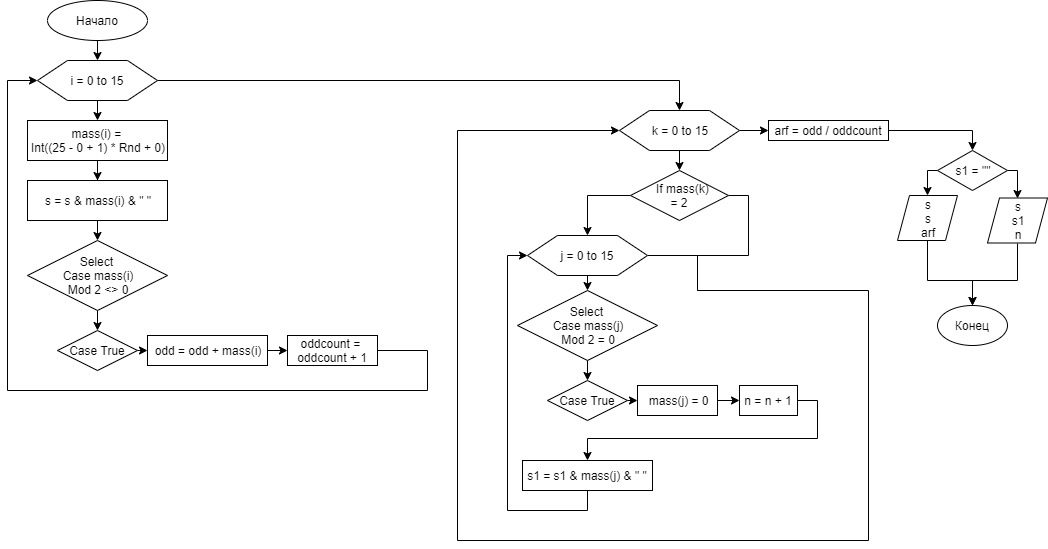

The diagram above was exported from draw.io. Its source (the exported page's mxGraphModel, read from the mxfile embedded in the PNG):
<mxGraphModel dx="446" dy="738" grid="1" gridSize="10" guides="1" tooltips="1" connect="1" arrows="1" fold="1" page="1" pageScale="1" pageWidth="827" pageHeight="1169" math="0" shadow="0">
  <root>
    <mxCell id="0" />
    <mxCell id="1" parent="0" />
    <mxCell id="PRlmli7Na2x4b6mThrue-4" style="edgeStyle=orthogonalEdgeStyle;rounded=0;orthogonalLoop=1;jettySize=auto;html=1;exitX=0.5;exitY=1;exitDx=0;exitDy=0;entryX=0.5;entryY=0;entryDx=0;entryDy=0;" edge="1" parent="1" source="PRlmli7Na2x4b6mThrue-1" target="PRlmli7Na2x4b6mThrue-3">
      <mxGeometry relative="1" as="geometry" />
    </mxCell>
    <mxCell id="PRlmli7Na2x4b6mThrue-1" value="Начало" style="ellipse;whiteSpace=wrap;html=1;" vertex="1" parent="1">
      <mxGeometry x="170" y="50" width="100" height="40" as="geometry" />
    </mxCell>
    <mxCell id="PRlmli7Na2x4b6mThrue-6" style="edgeStyle=orthogonalEdgeStyle;rounded=0;orthogonalLoop=1;jettySize=auto;html=1;exitX=0.5;exitY=1;exitDx=0;exitDy=0;entryX=0.5;entryY=0;entryDx=0;entryDy=0;" edge="1" parent="1" source="PRlmli7Na2x4b6mThrue-3" target="PRlmli7Na2x4b6mThrue-5">
      <mxGeometry relative="1" as="geometry" />
    </mxCell>
    <mxCell id="PRlmli7Na2x4b6mThrue-18" style="edgeStyle=orthogonalEdgeStyle;rounded=0;orthogonalLoop=1;jettySize=auto;html=1;exitX=1;exitY=0.5;exitDx=0;exitDy=0;entryX=0.5;entryY=0;entryDx=0;entryDy=0;" edge="1" parent="1" source="PRlmli7Na2x4b6mThrue-3" target="PRlmli7Na2x4b6mThrue-19">
      <mxGeometry relative="1" as="geometry">
        <mxPoint x="712" y="160" as="targetPoint" />
      </mxGeometry>
    </mxCell>
    <mxCell id="PRlmli7Na2x4b6mThrue-3" value="i = 0 to 15" style="shape=hexagon;perimeter=hexagonPerimeter2;whiteSpace=wrap;html=1;" vertex="1" parent="1">
      <mxGeometry x="160" y="110" width="120" height="40" as="geometry" />
    </mxCell>
    <mxCell id="PRlmli7Na2x4b6mThrue-8" value="" style="edgeStyle=orthogonalEdgeStyle;rounded=0;orthogonalLoop=1;jettySize=auto;html=1;" edge="1" parent="1" source="PRlmli7Na2x4b6mThrue-5" target="PRlmli7Na2x4b6mThrue-7">
      <mxGeometry relative="1" as="geometry" />
    </mxCell>
    <mxCell id="PRlmli7Na2x4b6mThrue-5" value="mass(i) = &lt;br&gt;Int((25 - 0 + 1) * Rnd + 0)" style="rounded=0;whiteSpace=wrap;html=1;" vertex="1" parent="1">
      <mxGeometry x="150" y="170" width="140" height="40" as="geometry" />
    </mxCell>
    <mxCell id="PRlmli7Na2x4b6mThrue-10" style="edgeStyle=orthogonalEdgeStyle;rounded=0;orthogonalLoop=1;jettySize=auto;html=1;exitX=0.5;exitY=1;exitDx=0;exitDy=0;entryX=0.5;entryY=0;entryDx=0;entryDy=0;" edge="1" parent="1" source="PRlmli7Na2x4b6mThrue-7" target="PRlmli7Na2x4b6mThrue-9">
      <mxGeometry relative="1" as="geometry" />
    </mxCell>
    <mxCell id="PRlmli7Na2x4b6mThrue-7" value="s = s &amp;amp; mass(i) &amp;amp; &quot; &quot;" style="rounded=0;whiteSpace=wrap;html=1;" vertex="1" parent="1">
      <mxGeometry x="150" y="230" width="140" height="40" as="geometry" />
    </mxCell>
    <mxCell id="PRlmli7Na2x4b6mThrue-12" style="edgeStyle=orthogonalEdgeStyle;rounded=0;orthogonalLoop=1;jettySize=auto;html=1;exitX=0.5;exitY=1;exitDx=0;exitDy=0;entryX=0.5;entryY=0;entryDx=0;entryDy=0;" edge="1" parent="1" source="PRlmli7Na2x4b6mThrue-9" target="PRlmli7Na2x4b6mThrue-11">
      <mxGeometry relative="1" as="geometry" />
    </mxCell>
    <mxCell id="PRlmli7Na2x4b6mThrue-9" value="Select &lt;br&gt;Case mass(i) &lt;br&gt;Mod 2 &amp;lt;&amp;gt; 0" style="rhombus;whiteSpace=wrap;html=1;" vertex="1" parent="1">
      <mxGeometry x="150" y="290" width="140" height="70" as="geometry" />
    </mxCell>
    <mxCell id="PRlmli7Na2x4b6mThrue-14" style="edgeStyle=orthogonalEdgeStyle;rounded=0;orthogonalLoop=1;jettySize=auto;html=1;exitX=1;exitY=0.5;exitDx=0;exitDy=0;entryX=0;entryY=0.5;entryDx=0;entryDy=0;" edge="1" parent="1" source="PRlmli7Na2x4b6mThrue-11" target="PRlmli7Na2x4b6mThrue-13">
      <mxGeometry relative="1" as="geometry" />
    </mxCell>
    <mxCell id="PRlmli7Na2x4b6mThrue-11" value="Case True" style="rhombus;whiteSpace=wrap;html=1;" vertex="1" parent="1">
      <mxGeometry x="180" y="380" width="80" height="40" as="geometry" />
    </mxCell>
    <mxCell id="PRlmli7Na2x4b6mThrue-16" style="edgeStyle=orthogonalEdgeStyle;rounded=0;orthogonalLoop=1;jettySize=auto;html=1;exitX=1;exitY=0.5;exitDx=0;exitDy=0;entryX=0;entryY=0.5;entryDx=0;entryDy=0;" edge="1" parent="1" source="PRlmli7Na2x4b6mThrue-13" target="PRlmli7Na2x4b6mThrue-15">
      <mxGeometry relative="1" as="geometry" />
    </mxCell>
    <mxCell id="PRlmli7Na2x4b6mThrue-13" value="odd = odd + mass(i)" style="rounded=0;whiteSpace=wrap;html=1;" vertex="1" parent="1">
      <mxGeometry x="270" y="385" width="120" height="30" as="geometry" />
    </mxCell>
    <mxCell id="PRlmli7Na2x4b6mThrue-17" style="edgeStyle=orthogonalEdgeStyle;rounded=0;orthogonalLoop=1;jettySize=auto;html=1;exitX=1;exitY=0.5;exitDx=0;exitDy=0;entryX=0;entryY=0.5;entryDx=0;entryDy=0;" edge="1" parent="1" source="PRlmli7Na2x4b6mThrue-15" target="PRlmli7Na2x4b6mThrue-3">
      <mxGeometry relative="1" as="geometry">
        <Array as="points">
          <mxPoint x="550" y="400" />
          <mxPoint x="550" y="440" />
          <mxPoint x="130" y="440" />
          <mxPoint x="130" y="130" />
        </Array>
      </mxGeometry>
    </mxCell>
    <mxCell id="PRlmli7Na2x4b6mThrue-15" value="oddcount = &lt;br&gt;oddcount + 1" style="rounded=0;whiteSpace=wrap;html=1;" vertex="1" parent="1">
      <mxGeometry x="410" y="385" width="90" height="30" as="geometry" />
    </mxCell>
    <mxCell id="PRlmli7Na2x4b6mThrue-21" style="edgeStyle=orthogonalEdgeStyle;rounded=0;orthogonalLoop=1;jettySize=auto;html=1;exitX=0.5;exitY=1;exitDx=0;exitDy=0;entryX=0.5;entryY=0;entryDx=0;entryDy=0;" edge="1" parent="1" source="PRlmli7Na2x4b6mThrue-19" target="PRlmli7Na2x4b6mThrue-20">
      <mxGeometry relative="1" as="geometry" />
    </mxCell>
    <mxCell id="PRlmli7Na2x4b6mThrue-37" style="edgeStyle=orthogonalEdgeStyle;rounded=0;orthogonalLoop=1;jettySize=auto;html=1;exitX=0;exitY=0.5;exitDx=0;exitDy=0;endArrow=none;endFill=0;startArrow=classic;startFill=1;" edge="1" parent="1" source="PRlmli7Na2x4b6mThrue-19">
      <mxGeometry relative="1" as="geometry">
        <mxPoint x="820" y="340" as="targetPoint" />
        <Array as="points">
          <mxPoint x="580" y="180" />
          <mxPoint x="580" y="590" />
          <mxPoint x="991" y="590" />
        </Array>
      </mxGeometry>
    </mxCell>
    <mxCell id="PRlmli7Na2x4b6mThrue-39" style="edgeStyle=orthogonalEdgeStyle;rounded=0;orthogonalLoop=1;jettySize=auto;html=1;exitX=1;exitY=0.5;exitDx=0;exitDy=0;entryX=0;entryY=0.5;entryDx=0;entryDy=0;endArrow=classic;endFill=1;" edge="1" parent="1" source="PRlmli7Na2x4b6mThrue-19" target="PRlmli7Na2x4b6mThrue-38">
      <mxGeometry relative="1" as="geometry" />
    </mxCell>
    <mxCell id="PRlmli7Na2x4b6mThrue-19" value="k = 0 to 15" style="shape=hexagon;perimeter=hexagonPerimeter2;whiteSpace=wrap;html=1;" vertex="1" parent="1">
      <mxGeometry x="742" y="160" width="120" height="40" as="geometry" />
    </mxCell>
    <mxCell id="PRlmli7Na2x4b6mThrue-23" style="edgeStyle=orthogonalEdgeStyle;rounded=0;orthogonalLoop=1;jettySize=auto;html=1;exitX=0;exitY=0.5;exitDx=0;exitDy=0;entryX=0.5;entryY=0;entryDx=0;entryDy=0;" edge="1" parent="1" source="PRlmli7Na2x4b6mThrue-20" target="PRlmli7Na2x4b6mThrue-22">
      <mxGeometry relative="1" as="geometry" />
    </mxCell>
    <mxCell id="PRlmli7Na2x4b6mThrue-35" style="edgeStyle=orthogonalEdgeStyle;rounded=0;orthogonalLoop=1;jettySize=auto;html=1;exitX=1;exitY=0.5;exitDx=0;exitDy=0;endArrow=none;endFill=0;" edge="1" parent="1" source="PRlmli7Na2x4b6mThrue-20">
      <mxGeometry relative="1" as="geometry">
        <mxPoint x="820" y="340" as="targetPoint" />
      </mxGeometry>
    </mxCell>
    <mxCell id="PRlmli7Na2x4b6mThrue-20" value="&amp;nbsp; If mass(k) &lt;br&gt;= 2" style="rhombus;whiteSpace=wrap;html=1;" vertex="1" parent="1">
      <mxGeometry x="753" y="220" width="98" height="50" as="geometry" />
    </mxCell>
    <mxCell id="PRlmli7Na2x4b6mThrue-31" style="edgeStyle=orthogonalEdgeStyle;rounded=0;orthogonalLoop=1;jettySize=auto;html=1;exitX=0.5;exitY=1;exitDx=0;exitDy=0;entryX=0.5;entryY=0;entryDx=0;entryDy=0;" edge="1" parent="1" source="PRlmli7Na2x4b6mThrue-22" target="PRlmli7Na2x4b6mThrue-25">
      <mxGeometry relative="1" as="geometry" />
    </mxCell>
    <mxCell id="PRlmli7Na2x4b6mThrue-36" style="edgeStyle=orthogonalEdgeStyle;rounded=0;orthogonalLoop=1;jettySize=auto;html=1;exitX=1;exitY=0.5;exitDx=0;exitDy=0;endArrow=none;endFill=0;" edge="1" parent="1" source="PRlmli7Na2x4b6mThrue-22">
      <mxGeometry relative="1" as="geometry">
        <mxPoint x="820" y="340" as="targetPoint" />
      </mxGeometry>
    </mxCell>
    <mxCell id="PRlmli7Na2x4b6mThrue-22" value="j = 0 to 15" style="shape=hexagon;perimeter=hexagonPerimeter2;whiteSpace=wrap;html=1;" vertex="1" parent="1">
      <mxGeometry x="650" y="285" width="120" height="40" as="geometry" />
    </mxCell>
    <mxCell id="PRlmli7Na2x4b6mThrue-24" style="edgeStyle=orthogonalEdgeStyle;rounded=0;orthogonalLoop=1;jettySize=auto;html=1;exitX=0.5;exitY=1;exitDx=0;exitDy=0;entryX=0.5;entryY=0;entryDx=0;entryDy=0;" edge="1" source="PRlmli7Na2x4b6mThrue-25" target="PRlmli7Na2x4b6mThrue-27" parent="1">
      <mxGeometry relative="1" as="geometry" />
    </mxCell>
    <mxCell id="PRlmli7Na2x4b6mThrue-25" value="Select &lt;br&gt;Case mass(j) &lt;br&gt;Mod 2 = 0" style="rhombus;whiteSpace=wrap;html=1;" vertex="1" parent="1">
      <mxGeometry x="640" y="340" width="140" height="70" as="geometry" />
    </mxCell>
    <mxCell id="PRlmli7Na2x4b6mThrue-26" style="edgeStyle=orthogonalEdgeStyle;rounded=0;orthogonalLoop=1;jettySize=auto;html=1;exitX=1;exitY=0.5;exitDx=0;exitDy=0;entryX=0;entryY=0.5;entryDx=0;entryDy=0;" edge="1" source="PRlmli7Na2x4b6mThrue-27" target="PRlmli7Na2x4b6mThrue-29" parent="1">
      <mxGeometry relative="1" as="geometry" />
    </mxCell>
    <mxCell id="PRlmli7Na2x4b6mThrue-27" value="Case True" style="rhombus;whiteSpace=wrap;html=1;" vertex="1" parent="1">
      <mxGeometry x="670" y="430" width="80" height="40" as="geometry" />
    </mxCell>
    <mxCell id="PRlmli7Na2x4b6mThrue-28" style="edgeStyle=orthogonalEdgeStyle;rounded=0;orthogonalLoop=1;jettySize=auto;html=1;exitX=1;exitY=0.5;exitDx=0;exitDy=0;entryX=0;entryY=0.5;entryDx=0;entryDy=0;" edge="1" source="PRlmli7Na2x4b6mThrue-29" target="PRlmli7Na2x4b6mThrue-30" parent="1">
      <mxGeometry relative="1" as="geometry" />
    </mxCell>
    <mxCell id="PRlmli7Na2x4b6mThrue-29" value="&amp;nbsp;mass(j) = 0" style="rounded=0;whiteSpace=wrap;html=1;" vertex="1" parent="1">
      <mxGeometry x="760" y="435" width="80" height="30" as="geometry" />
    </mxCell>
    <mxCell id="PRlmli7Na2x4b6mThrue-33" style="edgeStyle=orthogonalEdgeStyle;rounded=0;orthogonalLoop=1;jettySize=auto;html=1;exitX=1;exitY=0.5;exitDx=0;exitDy=0;entryX=0.5;entryY=0;entryDx=0;entryDy=0;" edge="1" parent="1" source="PRlmli7Na2x4b6mThrue-30" target="PRlmli7Na2x4b6mThrue-32">
      <mxGeometry relative="1" as="geometry" />
    </mxCell>
    <mxCell id="PRlmli7Na2x4b6mThrue-30" value="n = n + 1" style="rounded=0;whiteSpace=wrap;html=1;" vertex="1" parent="1">
      <mxGeometry x="862" y="435" width="58" height="30" as="geometry" />
    </mxCell>
    <mxCell id="PRlmli7Na2x4b6mThrue-34" style="edgeStyle=orthogonalEdgeStyle;rounded=0;orthogonalLoop=1;jettySize=auto;html=1;exitX=0.5;exitY=1;exitDx=0;exitDy=0;entryX=0;entryY=0.5;entryDx=0;entryDy=0;" edge="1" parent="1" source="PRlmli7Na2x4b6mThrue-32" target="PRlmli7Na2x4b6mThrue-22">
      <mxGeometry relative="1" as="geometry" />
    </mxCell>
    <mxCell id="PRlmli7Na2x4b6mThrue-32" value="s1 = s1 &amp;amp; mass(j) &amp;amp; &quot; &quot;" style="rounded=0;whiteSpace=wrap;html=1;" vertex="1" parent="1">
      <mxGeometry x="645" y="510" width="130" height="30" as="geometry" />
    </mxCell>
    <mxCell id="PRlmli7Na2x4b6mThrue-41" style="edgeStyle=orthogonalEdgeStyle;rounded=0;orthogonalLoop=1;jettySize=auto;html=1;exitX=1;exitY=0.5;exitDx=0;exitDy=0;entryX=0.5;entryY=0;entryDx=0;entryDy=0;endArrow=classic;endFill=1;" edge="1" parent="1" source="PRlmli7Na2x4b6mThrue-38" target="PRlmli7Na2x4b6mThrue-40">
      <mxGeometry relative="1" as="geometry" />
    </mxCell>
    <mxCell id="PRlmli7Na2x4b6mThrue-38" value="arf = odd / oddcount" style="rounded=0;whiteSpace=wrap;html=1;" vertex="1" parent="1">
      <mxGeometry x="891" y="170" width="120" height="20" as="geometry" />
    </mxCell>
    <mxCell id="PRlmli7Na2x4b6mThrue-43" style="edgeStyle=orthogonalEdgeStyle;rounded=0;orthogonalLoop=1;jettySize=auto;html=1;exitX=0;exitY=0.5;exitDx=0;exitDy=0;entryX=0.5;entryY=0;entryDx=0;entryDy=0;endArrow=classic;endFill=1;" edge="1" parent="1" source="PRlmli7Na2x4b6mThrue-40" target="PRlmli7Na2x4b6mThrue-42">
      <mxGeometry relative="1" as="geometry" />
    </mxCell>
    <mxCell id="PRlmli7Na2x4b6mThrue-46" style="edgeStyle=orthogonalEdgeStyle;rounded=0;orthogonalLoop=1;jettySize=auto;html=1;exitX=1;exitY=0.5;exitDx=0;exitDy=0;entryX=0.5;entryY=0;entryDx=0;entryDy=0;endArrow=classic;endFill=1;" edge="1" parent="1" source="PRlmli7Na2x4b6mThrue-40" target="PRlmli7Na2x4b6mThrue-44">
      <mxGeometry relative="1" as="geometry" />
    </mxCell>
    <mxCell id="PRlmli7Na2x4b6mThrue-40" value="s1 = &quot;&quot;" style="rhombus;whiteSpace=wrap;html=1;" vertex="1" parent="1">
      <mxGeometry x="1060" y="200" width="70" height="40" as="geometry" />
    </mxCell>
    <mxCell id="PRlmli7Na2x4b6mThrue-51" style="edgeStyle=orthogonalEdgeStyle;rounded=0;orthogonalLoop=1;jettySize=auto;html=1;exitX=0.5;exitY=1;exitDx=0;exitDy=0;startArrow=none;startFill=0;endArrow=classic;endFill=1;" edge="1" parent="1" source="PRlmli7Na2x4b6mThrue-42" target="PRlmli7Na2x4b6mThrue-49">
      <mxGeometry relative="1" as="geometry">
        <Array as="points">
          <mxPoint x="1050" y="330" />
          <mxPoint x="1095" y="330" />
        </Array>
      </mxGeometry>
    </mxCell>
    <mxCell id="PRlmli7Na2x4b6mThrue-42" value="s&lt;br&gt;s&lt;br&gt;arf" style="shape=parallelogram;perimeter=parallelogramPerimeter;whiteSpace=wrap;html=1;" vertex="1" parent="1">
      <mxGeometry x="1020" y="245" width="60" height="45" as="geometry" />
    </mxCell>
    <mxCell id="PRlmli7Na2x4b6mThrue-50" style="edgeStyle=orthogonalEdgeStyle;rounded=0;orthogonalLoop=1;jettySize=auto;html=1;exitX=0.5;exitY=1;exitDx=0;exitDy=0;entryX=0.5;entryY=0;entryDx=0;entryDy=0;startArrow=none;startFill=0;endArrow=classic;endFill=1;" edge="1" parent="1" source="PRlmli7Na2x4b6mThrue-44" target="PRlmli7Na2x4b6mThrue-49">
      <mxGeometry relative="1" as="geometry">
        <Array as="points">
          <mxPoint x="1140" y="330" />
          <mxPoint x="1095" y="330" />
        </Array>
      </mxGeometry>
    </mxCell>
    <mxCell id="PRlmli7Na2x4b6mThrue-44" value="s&lt;br&gt;s1&lt;br&gt;n" style="shape=parallelogram;perimeter=parallelogramPerimeter;whiteSpace=wrap;html=1;" vertex="1" parent="1">
      <mxGeometry x="1110" y="247.5" width="60" height="45" as="geometry" />
    </mxCell>
    <mxCell id="PRlmli7Na2x4b6mThrue-49" value="Конец" style="ellipse;whiteSpace=wrap;html=1;" vertex="1" parent="1">
      <mxGeometry x="1060" y="355" width="70" height="40" as="geometry" />
    </mxCell>
  </root>
</mxGraphModel>